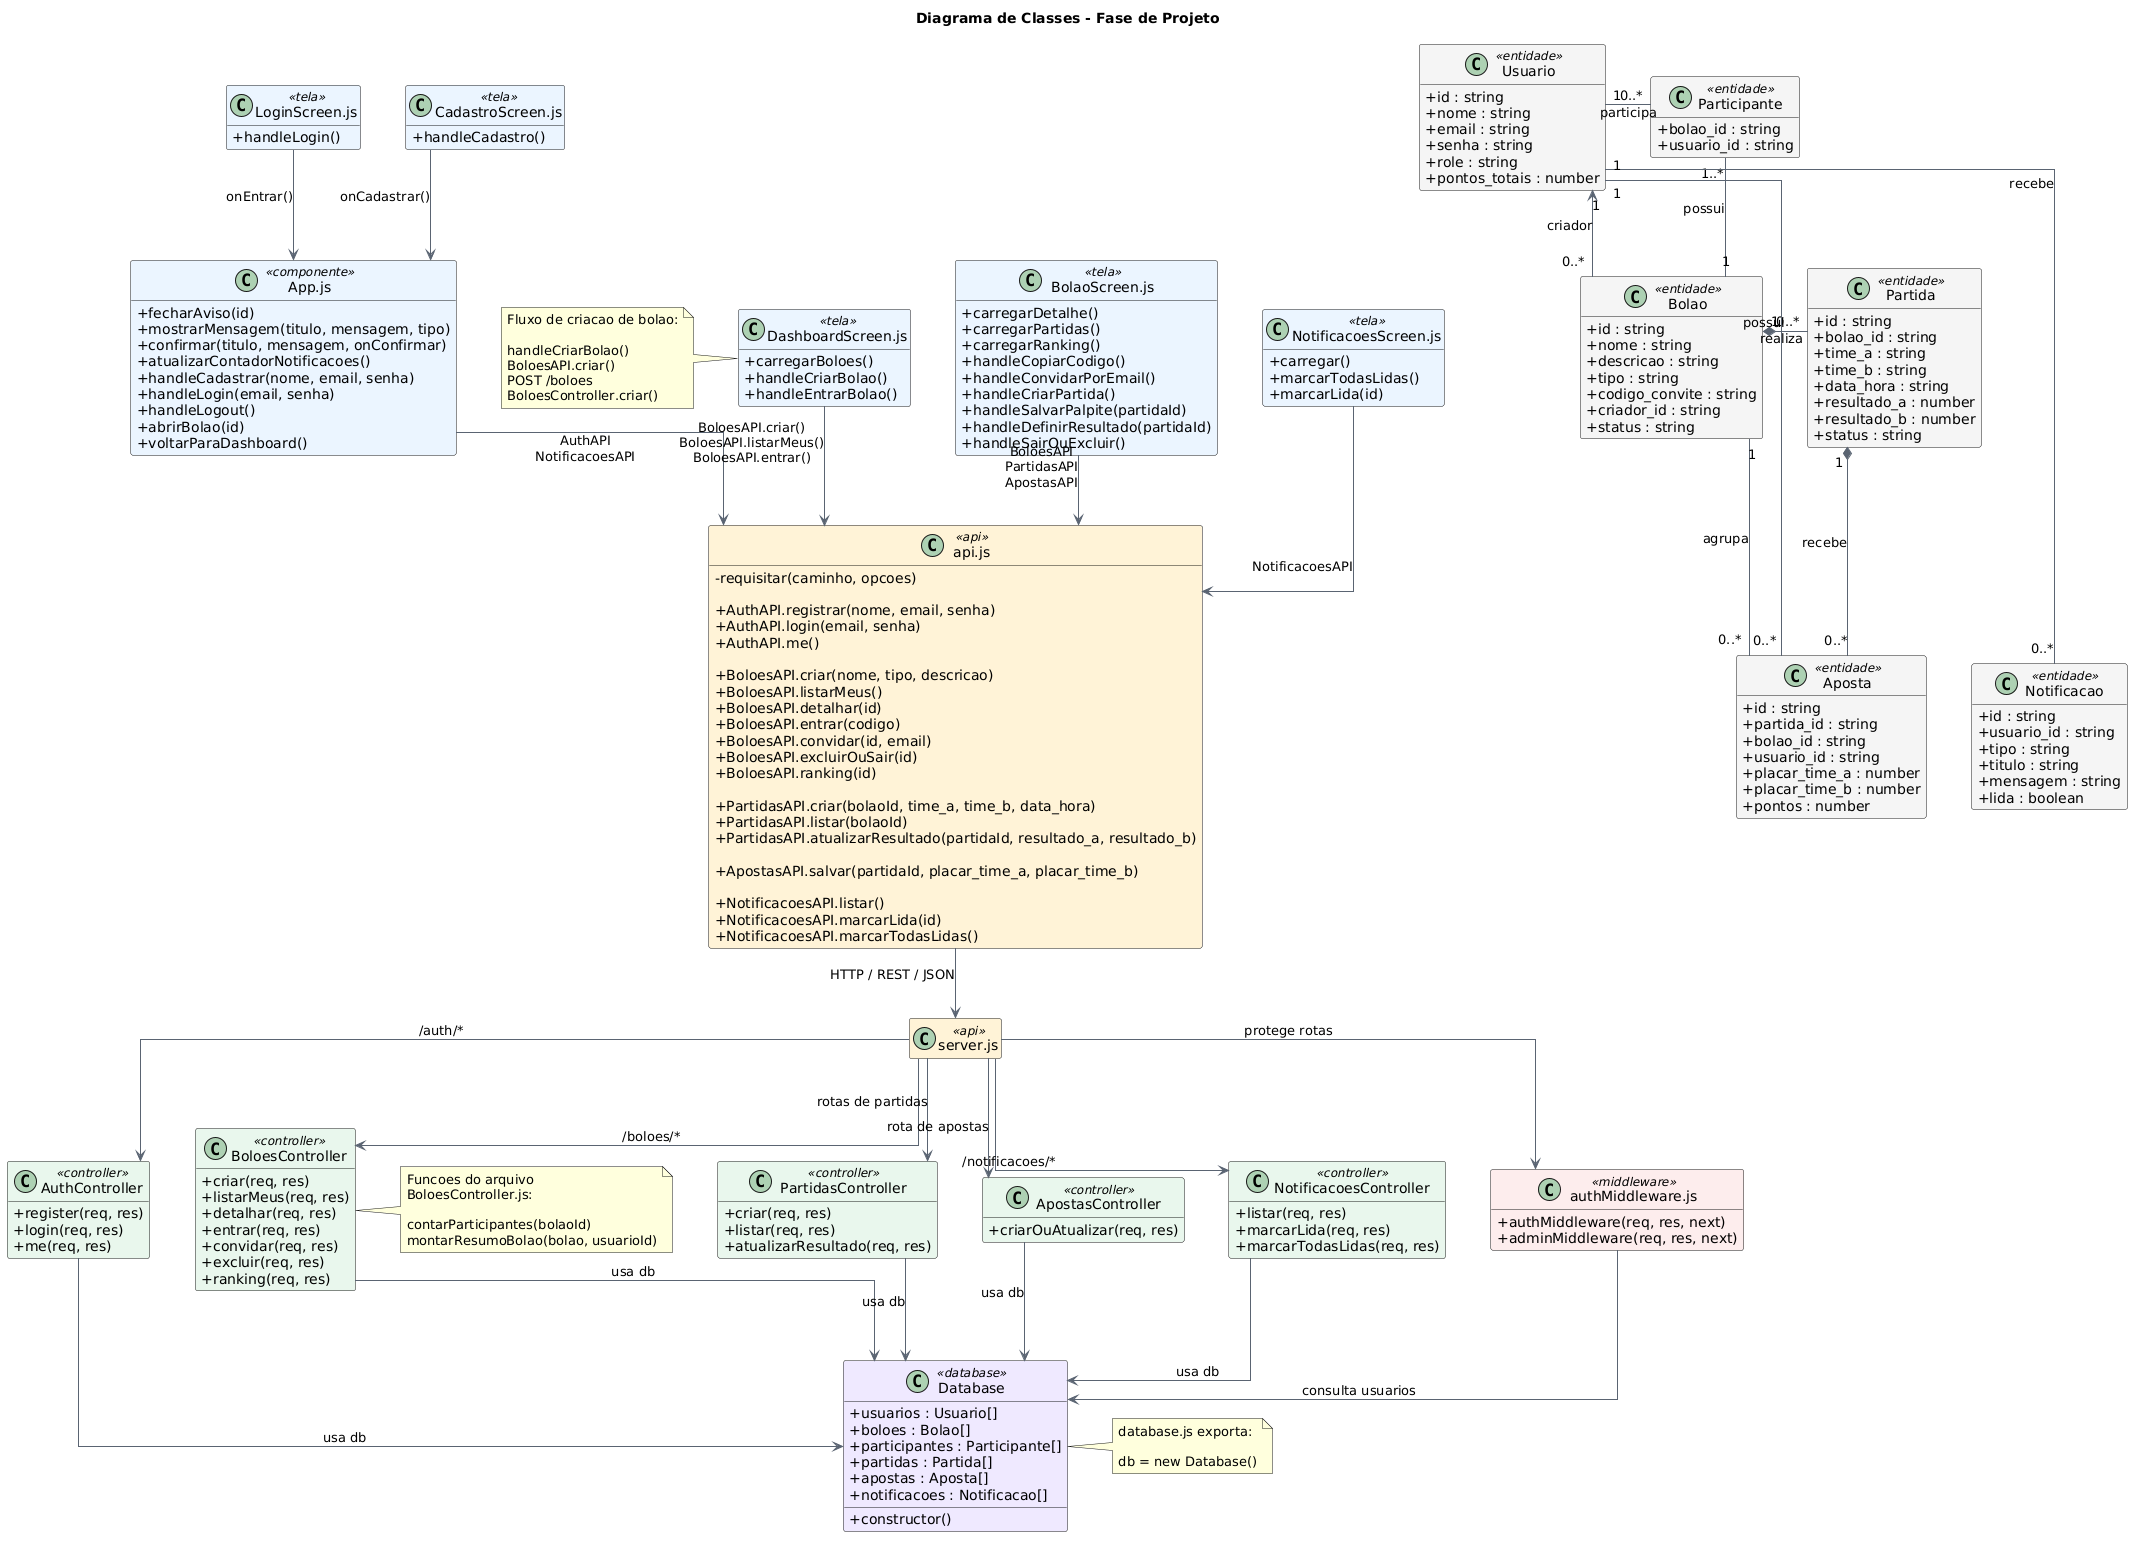

The diagram above was rendered by PlantUML. Its source (embedded in the PNG):
@startuml
title Diagrama de Classes - Fase de Projeto

top to bottom direction

skinparam classAttributeIconSize 0
skinparam linetype ortho
skinparam nodesep 45
skinparam ranksep 70
skinparam shadowing false
skinparam ArrowThickness 1
skinparam ArrowColor #5B6573

skinparam classBackgroundColor<<tela>> #EAF4FF
skinparam classBackgroundColor<<componente>> #EAF4FF
skinparam classBackgroundColor<<api>> #FFF3D6
skinparam classBackgroundColor<<controller>> #E8F7EC
skinparam classBackgroundColor<<middleware>> #FDECEC
skinparam classBackgroundColor<<database>> #EEE8FF
skinparam classBackgroundColor<<entidade>> #F5F5F5

hide empty members

' =========================================================
' FRONTEND
' =========================================================

class "App.js" as App <<componente>> {
  + fecharAviso(id)
  + mostrarMensagem(titulo, mensagem, tipo)
  + confirmar(titulo, mensagem, onConfirmar)
  + atualizarContadorNotificacoes()
  + handleCadastrar(nome, email, senha)
  + handleLogin(email, senha)
  + handleLogout()
  + abrirBolao(id)
  + voltarParaDashboard()
}

class "LoginScreen.js" as LoginScreen <<tela>> {
  + handleLogin()
}

class "CadastroScreen.js" as CadastroScreen <<tela>> {
  + handleCadastro()
}

class "DashboardScreen.js" as DashboardScreen <<tela>> {
  + carregarBoloes()
  + handleCriarBolao()
  + handleEntrarBolao()
}

class "BolaoScreen.js" as BolaoScreen <<tela>> {
  + carregarDetalhe()
  + carregarPartidas()
  + carregarRanking()
  + handleCopiarCodigo()
  + handleConvidarPorEmail()
  + handleCriarPartida()
  + handleSalvarPalpite(partidaId)
  + handleDefinirResultado(partidaId)
  + handleSairOuExcluir()
}

class "NotificacoesScreen.js" as NotificacoesScreen <<tela>> {
  + carregar()
  + marcarTodasLidas()
  + marcarLida(id)
}

' Mantem as telas na mesma linha
LoginScreen -[hidden]right-> CadastroScreen
CadastroScreen -[hidden]right-> DashboardScreen
DashboardScreen -[hidden]right-> BolaoScreen
BolaoScreen -[hidden]right-> NotificacoesScreen

' =========================================================
' SERVICO DE API DO FRONTEND
' =========================================================

class "api.js" as ApiService <<api>> {
  - requisitar(caminho, opcoes)

  + AuthAPI.registrar(nome, email, senha)
  + AuthAPI.login(email, senha)
  + AuthAPI.me()

  + BoloesAPI.criar(nome, tipo, descricao)
  + BoloesAPI.listarMeus()
  + BoloesAPI.detalhar(id)
  + BoloesAPI.entrar(codigo)
  + BoloesAPI.convidar(id, email)
  + BoloesAPI.excluirOuSair(id)
  + BoloesAPI.ranking(id)

  + PartidasAPI.criar(bolaoId, time_a, time_b, data_hora)
  + PartidasAPI.listar(bolaoId)
  + PartidasAPI.atualizarResultado(partidaId, resultado_a, resultado_b)

  + ApostasAPI.salvar(partidaId, placar_time_a, placar_time_b)

  + NotificacoesAPI.listar()
  + NotificacoesAPI.marcarLida(id)
  + NotificacoesAPI.marcarTodasLidas()
}

LoginScreen --> App : onEntrar()
CadastroScreen --> App : onCadastrar()

App --> ApiService : AuthAPI\nNotificacoesAPI

DashboardScreen --> ApiService : BoloesAPI.criar()\nBoloesAPI.listarMeus()\nBoloesAPI.entrar()

BolaoScreen --> ApiService : BoloesAPI\nPartidasAPI\nApostasAPI

NotificacoesScreen --> ApiService : NotificacoesAPI

note left of DashboardScreen
  Fluxo de criacao de bolao:

  handleCriarBolao()
  BoloesAPI.criar()
  POST /boloes
  BoloesController.criar()
end note

' =========================================================
' SERVIDOR
' =========================================================

class "server.js" as Server <<api>> {
}

class "authMiddleware.js" as AuthMiddleware <<middleware>> {
  + authMiddleware(req, res, next)
  + adminMiddleware(req, res, next)
}

ApiService --> Server : HTTP / REST / JSON
Server --> AuthMiddleware : protege rotas

' =========================================================
' CONTROLLERS
' =========================================================

class AuthController <<controller>> {
  + register(req, res)
  + login(req, res)
  + me(req, res)
}

class BoloesController <<controller>> {
  + criar(req, res)
  + listarMeus(req, res)
  + detalhar(req, res)
  + entrar(req, res)
  + convidar(req, res)
  + excluir(req, res)
  + ranking(req, res)
}

class PartidasController <<controller>> {
  + criar(req, res)
  + listar(req, res)
  + atualizarResultado(req, res)
}

class ApostasController <<controller>> {
  + criarOuAtualizar(req, res)
}

class NotificacoesController <<controller>> {
  + listar(req, res)
  + marcarLida(req, res)
  + marcarTodasLidas(req, res)
}

AuthController -[hidden]right-> BoloesController
BoloesController -[hidden]right-> PartidasController
PartidasController -[hidden]right-> ApostasController
ApostasController -[hidden]right-> NotificacoesController

Server --> AuthController : /auth/*
Server --> BoloesController : /boloes/*
Server --> PartidasController : rotas de partidas
Server --> ApostasController : rota de apostas
Server --> NotificacoesController : /notificacoes/*

note right of BoloesController
  Funcoes do arquivo
  BoloesController.js:

  contarParticipantes(bolaoId)
  montarResumoBolao(bolao, usuarioId)
end note

' =========================================================
' DATABASE
' =========================================================

class Database <<database>> {
  + usuarios : Usuario[]
  + boloes : Bolao[]
  + participantes : Participante[]
  + partidas : Partida[]
  + apostas : Aposta[]
  + notificacoes : Notificacao[]
  + constructor()
}

AuthController --> Database : usa db
BoloesController --> Database : usa db
PartidasController --> Database : usa db
ApostasController --> Database : usa db
NotificacoesController --> Database : usa db
AuthMiddleware --> Database : consulta usuarios

note right of Database
  database.js exporta:

  db = new Database()
end note

' =========================================================
' ENTIDADES
' =========================================================

class Usuario <<entidade>> {
  + id : string
  + nome : string
  + email : string
  + senha : string
  + role : string
  + pontos_totais : number
}

class Participante <<entidade>> {
  + bolao_id : string
  + usuario_id : string
}

class Bolao <<entidade>> {
  + id : string
  + nome : string
  + descricao : string
  + tipo : string
  + codigo_convite : string
  + criador_id : string
  + status : string
}

class Partida <<entidade>> {
  + id : string
  + bolao_id : string
  + time_a : string
  + time_b : string
  + data_hora : string
  + resultado_a : number
  + resultado_b : number
  + status : string
}

class Aposta <<entidade>> {
  + id : string
  + partida_id : string
  + bolao_id : string
  + usuario_id : string
  + placar_time_a : number
  + placar_time_b : number
  + pontos : number
}

class Notificacao <<entidade>> {
  + id : string
  + usuario_id : string
  + tipo : string
  + titulo : string
  + mensagem : string
  + lida : boolean
}

Usuario -[hidden]right-> Participante
Participante -[hidden]right-> Bolao
Bolao -[hidden]right-> Partida
Partida -[hidden]right-> Aposta
Aposta -[hidden]right-> Notificacao

Usuario "1" <-- "0..*" Bolao : criador

Usuario "1" -- "0..*" Participante : participa
Bolao "1" -- "1..*" Participante : possui

Bolao "1" *-- "0..*" Partida : possui
Partida "1" *-- "0..*" Aposta : recebe

Usuario "1" -- "0..*" Aposta : realiza
Bolao "1" -- "0..*" Aposta : agrupa

Usuario "1" -- "0..*" Notificacao : recebe
@enduml